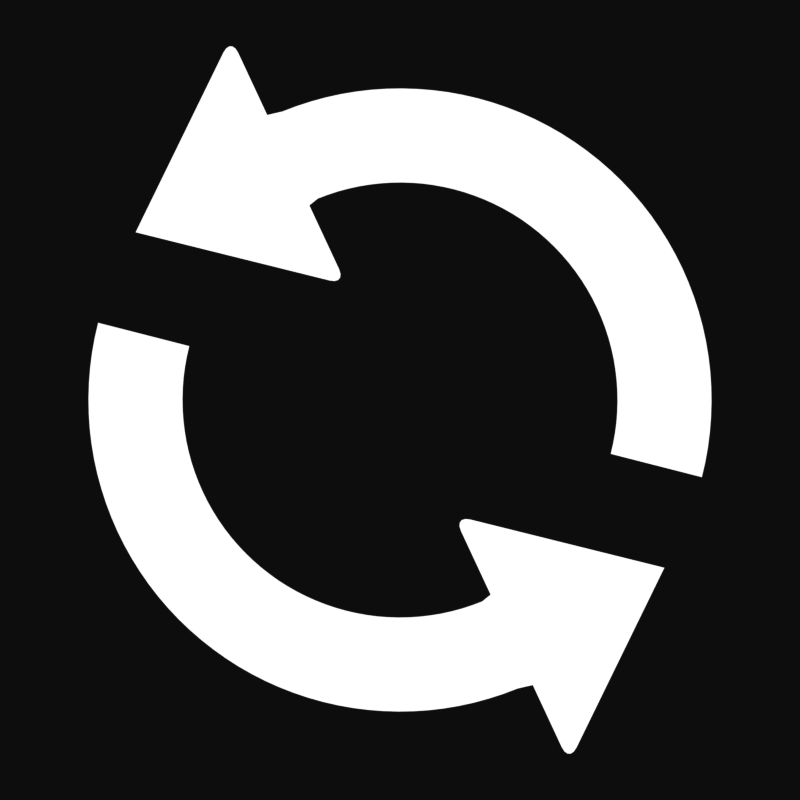 # Source: Refresh.blend  (saved by Blender 4.5.90; exported with 4.5.12 LTS)
import bpy
from mathutils import Matrix  # noqa: F401  (used for matrix-valued properties, if any)

bpy.ops.wm.read_factory_settings(use_empty=True)
scene = bpy.context.scene
scene.name = 'Scene'

# ---- collections
col_collection = bpy.data.collections.new('Collection'); scene.collection.children.link(col_collection)

# ---- materials (node trees are filled in below, after node groups)
mat_material_001 = bpy.data.materials.new('Material.001')

# ---- material node trees
mat_material_001.use_nodes = True; mat_material_001.node_tree.nodes.clear()
_N = mat_material_001.node_tree.nodes; _L = mat_material_001.node_tree.links
n0 = _N.new('ShaderNodeOutputMaterial'); n0.name = 'Material Output'; n0.location = (180, 100)
n1 = _N.new('ShaderNodeEmission'); n1.name = 'Emission'; n1.location = (-20, 100)
_L.new(n1.outputs[0], n0.inputs[0])
n0.is_active_output = True

# ---- world
world_world = bpy.data.worlds.new('World'); scene.world = world_world
world_world.use_nodes = True; world_world.node_tree.nodes.clear()
_N = world_world.node_tree.nodes; _L = world_world.node_tree.links
n0 = _N.new('ShaderNodeOutputWorld'); n0.name = 'World Output'; n0.location = (300, 300)
n1 = _N.new('ShaderNodeBackground'); n1.name = 'Background'; n1.location = (10, 300)
n1.inputs[0].default_value = (0.05088, 0.05088, 0.05088, 1.0)
_L.new(n1.outputs[0], n0.inputs[0])
n0.is_active_output = True
world_world.color = (0.05088, 0.05088, 0.05088)
world_world.use_sun_shadow = False
world_world.sun_shadow_jitter_overblur = 0.0

# ---- cameras
cam_camera = bpy.data.cameras.new('Camera')
cam_camera.type = 'ORTHO'
cam_camera.clip_end = 100.0
cam_camera.ortho_scale = 1.0

# ---- meshes
me_circle_001 = bpy.data.meshes.new('Circle.001')
me_circle_001.from_pydata([(-0.3012, 0.2472, 0.0), (-0.313, 0.2321, 0.0), (-0.324, 0.2165, 0.0), (-0.3342, 0.2003, 0.0), (-0.3436, 0.1837, 0.0), (-0.3522, 0.1666, 0.0), (-0.36, 0.1491, 0.0), (-0.3669, 0.1313, 0.0), (-0.3729, 0.1131, 0.0), (-0.378, 0.09468, 0.0), (-0.3822, 0.07602, 0.0), (-0.3854, 0.05717, 0.0), (-0.3878, 0.03819, 0.0), (-0.3892, 0.01912, 0.0), (-0.3897, 1.098e-08, 0.0), (-0.3892, -0.01912, 0.0), (-0.3878, -0.03819, 0.0), (-0.3854, -0.05717, 0.0), (-0.3822, -0.07602, 0.0), (-0.378, -0.09468, 0.0), (-0.3729, -0.1131, 0.0), (-0.3669, -0.1313, 0.0), (-0.36, -0.1491, 0.0), (-0.3522, -0.1666, 0.0), (-0.3436, -0.1837, 0.0), (-0.3342, -0.2003, 0.0), (-0.324, -0.2165, 0.0), (-0.313, -0.2321, 0.0), (-0.3012, -0.2472, 0.0), (-0.2887, -0.2617, 0.0), (-0.2755, -0.2755, 0.0), (-0.2617, -0.2887, 0.0), (-0.2472, -0.3012, 0.0), (-0.2321, -0.313, 0.0), (-0.2165, -0.324, 0.0), (-0.2003, -0.3342, 0.0), (-0.1837, -0.3436, 0.0), (-0.1666, -0.3522, 0.0), (-0.1491, -0.36, 0.0), (-0.1313, -0.3669, 0.0), (-0.1131, -0.3729, 0.0), (-0.09468, -0.378, 0.0), (-0.07602, -0.3822, 0.0), (-0.05717, -0.3854, 0.0), (-0.03819, -0.3878, 0.0), (-0.01912, -0.3892, 0.0), (-1.072e-08, -0.3933, 0.0), (-0.21, 0.1724, 0.0), (-0.2182, 0.1619, 0.0), (-0.2259, 0.151, 0.0), (-0.2331, 0.1397, 0.0), (-0.2396, 0.1281, 0.0), (-0.2456, 0.1162, 0.0), (-0.251, 0.104, 0.0), (-0.2558, 0.09154, 0.0), (-0.26, 0.07887, 0.0), (-0.2636, 0.06602, 0.0), (-0.2665, 0.05301, 0.0), (-0.2688, 0.03987, 0.0), (-0.2704, 0.02663, 0.0), (-0.2714, 0.01333, 0.0), (-0.2717, 6.702e-09, 0.0), (-0.2714, -0.01333, 0.0), (-0.2704, -0.02663, 0.0), (-0.2688, -0.03987, 0.0), (-0.2665, -0.05301, 0.0), (-0.2636, -0.06602, 0.0), (-0.26, -0.07887, 0.0), (-0.2558, -0.09154, 0.0), (-0.251, -0.104, 0.0), (-0.2456, -0.1162, 0.0), (-0.2396, -0.1281, 0.0), (-0.2331, -0.1397, 0.0), (-0.2259, -0.151, 0.0), (-0.2182, -0.1619, 0.0), (-0.21, -0.1724, 0.0), (-0.2013, -0.1825, 0.0), (-0.1921, -0.1921, 0.0), (-0.1825, -0.2013, 0.0), (-0.1724, -0.21, 0.0), (-0.1619, -0.2182, 0.0), (-0.151, -0.2259, 0.0), (-0.1397, -0.2331, 0.0), (-0.1281, -0.2396, 0.0), (-0.1162, -0.2456, 0.0), (-0.104, -0.251, 0.0), (-0.09154, -0.2558, 0.0), (-0.07887, -0.26, 0.0), (-0.06602, -0.2636, 0.0), (-0.05301, -0.2665, 0.0), (-0.03987, -0.2688, 0.0), (-0.02663, -0.2704, 0.0), (-0.01333, -0.2714, 0.0), (-3.209e-09, -0.2681, 0.0), (0.2112, -0.3297, 0.0), (-0.0003468, -0.1804, 0.0), (0.0166, -0.1723, 0.0), (0.0004828, -0.1743, 0.0), (0.00289, -0.1702, 0.0), (0.00664, -0.1684, 0.0), (0.01137, -0.1691, 0.0), (-0.0003468, -0.4791, 0.0), (0.0166, -0.4871, 0.0), (0.0004828, -0.4852, 0.0), (0.00289, -0.4893, 0.0), (0.00664, -0.4911, 0.0), (0.01137, -0.4903, 0.0)], [], [(36, 35, 82, 83), (37, 36, 83, 84), (38, 37, 84, 85), (39, 38, 85, 86), (40, 39, 86, 87), (41, 40, 87, 88), (42, 41, 88, 89), (43, 42, 89, 90), (44, 43, 90, 91), (45, 44, 91, 92), (46, 45, 92, 93), (1, 0, 47, 48), (2, 1, 48, 49), (3, 2, 49, 50), (4, 3, 50, 51), (5, 4, 51, 52), (6, 5, 52, 53), (7, 6, 53, 54), (8, 7, 54, 55), (9, 8, 55, 56), (10, 9, 56, 57), (11, 10, 57, 58), (12, 11, 58, 59), (13, 12, 59, 60), (14, 13, 60, 61), (15, 14, 61, 62), (16, 15, 62, 63), (17, 16, 63, 64), (18, 17, 64, 65), (19, 18, 65, 66), (20, 19, 66, 67), (21, 20, 67, 68), (22, 21, 68, 69), (23, 22, 69, 70), (24, 23, 70, 71), (25, 24, 71, 72), (26, 25, 72, 73), (27, 26, 73, 74), (28, 27, 74, 75), (29, 28, 75, 76), (30, 29, 76, 77), (31, 30, 77, 78), (32, 31, 78, 79), (33, 32, 79, 80), (34, 33, 80, 81), (35, 34, 81, 82), (96, 100, 99, 98, 97, 95, 101, 103, 104, 105, 106, 102, 94)])
_uv = me_circle_001.uv_layers.new(name='UVMap')
_uv.uv.foreach_set('vector', [0.0, 0.0, 0.0, 0.0, 0.0, 0.0, 0.0, 0.0, 0.0, 0.0, 0.0, 0.0, 0.0, 0.0, 0.0, 0.0, 0.0, 0.0, 0.0, 0.0, 0.0, 0.0, 0.0, 0.0, 0.0, 0.0, 0.0, 0.0, 0.0, 0.0, 0.0, 0.0, 0.0, 0.0, 0.0, 0.0, 0.0, 0.0, 0.0, 0.0, 0.0, 0.0, 0.0, 0.0, 0.0, 0.0, 0.0, 0.0, 0.0, 0.0, 0.0, 0.0, 0.0, 0.0, 0.0, 0.0, 0.0, 0.0, 0.0, 0.0, 0.0, 0.0, 0.0, 0.0, 0.0, 0.0, 0.0, 0.0, 0.0, 0.0, 0.0, 0.0, 0.0, 0.0, 0.0, 0.0, 0.0, 0.0, 0.0, 0.0, 0.0, 0.0, 0.0, 0.0, 0.0, 0.0, 0.0, 0.0, 0.0, 0.0, 0.0, 0.0, 0.0, 0.0, 0.0, 0.0, 0.0, 0.0, 0.0, 0.0, 0.0, 0.0, 0.0, 0.0, 0.0, 0.0, 0.0, 0.0, 0.0, 0.0, 0.0, 0.0, 0.0, 0.0, 0.0, 0.0, 0.0, 0.0, 0.0, 0.0, 0.0, 0.0, 0.0, 0.0, 0.0, 0.0, 0.0, 0.0, 0.0, 0.0, 0.0, 0.0, 0.0, 0.0, 0.0, 0.0, 0.0, 0.0, 0.0, 0.0, 0.0, 0.0, 0.0, 0.0, 0.0, 0.0, 0.0, 0.0, 0.0, 0.0, 0.0, 0.0, 0.0, 0.0, 0.0, 0.0, 0.0, 0.0, 0.0, 0.0, 0.0, 0.0, 0.0, 0.0, 0.0, 0.0, 0.0, 0.0, 0.0, 0.0, 0.0, 0.0, 0.0, 0.0, 0.0, 0.0, 0.0, 0.0, 0.0, 0.0, 0.0, 0.0, 0.0, 0.0, 0.0, 0.0, 0.0, 0.0, 0.0, 0.0, 0.0, 0.0, 0.0, 0.0, 0.0, 0.0, 0.0, 0.0, 0.0, 0.0, 0.0, 0.0, 0.0, 0.0, 0.0, 0.0, 0.0, 0.0, 0.0, 0.0, 0.0, 0.0, 0.0, 0.0, 0.0, 0.0, 0.0, 0.0, 0.0, 0.0, 0.0, 0.0, 0.0, 0.0, 0.0, 0.0, 0.0, 0.0, 0.0, 0.0, 0.0, 0.0, 0.0, 0.0, 0.0, 0.0, 0.0, 0.0, 0.0, 0.0, 0.0, 0.0, 0.0, 0.0, 0.0, 0.0, 0.0, 0.0, 0.0, 0.0, 0.0, 0.0, 0.0, 0.0, 0.0, 0.0, 0.0, 0.0, 0.0, 0.0, 0.0, 0.0, 0.0, 0.0, 0.0, 0.0, 0.0, 0.0, 0.0, 0.0, 0.0, 0.0, 0.0, 0.0, 0.0, 0.0, 0.0, 0.0, 0.0, 0.0, 0.0, 0.0, 0.0, 0.0, 0.0, 0.0, 0.0, 0.0, 0.0, 0.0, 0.0, 0.0, 0.0, 0.0, 0.0, 0.0, 0.0, 0.0, 0.0, 0.0, 0.0, 0.0, 0.0, 0.0, 0.0, 0.0, 0.0, 0.0, 0.0, 0.0, 0.0, 0.0, 0.0, 0.0, 0.0, 0.0, 0.0, 0.0, 0.0, 0.0, 0.0, 0.0, 0.0, 0.0, 0.0, 0.0, 0.0, 0.0, 0.0, 0.0, 0.0, 0.0, 0.0, 0.0, 0.0, 0.0, 0.0, 0.0, 0.0, 0.0, 0.0, 0.0, 0.0, 0.0, 0.0, 0.0, 0.0, 0.0, 0.0, 0.0, 0.0, 0.0, 0.0, 0.0, 0.0, 0.0, 0.0, 0.0, 0.0, 0.0, 0.0, 0.0, 0.0, 0.0, 0.0, 0.0, 0.0, 0.0, 0.0, 0.0, 0.0, 0.0, 0.0, 0.0, 0.0, 0.0, 0.0, 0.0, 0.0, 0.0, 0.0, 0.0, 0.0, 0.0, 0.0, 0.0, 0.0, 0.0, 0.0, 0.0, 0.0, 0.0, 0.0, 0.0])
me_circle_001.materials.append(mat_material_001)
me_circle_001.update()

# ---- objects
ob_camera = bpy.data.objects.new('Camera', cam_camera)
ob_circle = bpy.data.objects.new('Circle', me_circle_001)
ob_circle_001 = bpy.data.objects.new('Circle.001', me_circle_001)

# ---- transforms, parenting, visibility, modifiers, constraints
ob_camera.location = (0.0, 0.0, 9.601)
ob_camera.lock_rotations_4d = False
ob_camera.empty_display_type = 'ARROWS'
ob_camera.color = (0.0, 0.0, 0.0, 0.0)
ob_camera.display_type = 'WIRE'
ob_camera.lineart.crease_threshold = 0.0
ob_circle.location = (0.0, 0.0, 0.0)
ob_circle.rotation_euler = (0.0, -0.0, 0.4363)
ob_circle_001.location = (0.0, 0.0, 0.0)
ob_circle_001.rotation_euler = (0.0, -0.0, 3.578)

# ---- collection membership
col_collection.objects.link(ob_camera)
col_collection.objects.link(ob_circle)
col_collection.objects.link(ob_circle_001)

# ---- scene / render settings (as saved in the file)
scene.camera = ob_camera
scene.frame_start = 1; scene.frame_end = 250; scene.frame_set(0)
scene.render.engine = 'BLENDER_EEVEE_NEXT'
scene.render.image_settings.compression = 0
scene.render.resolution_x = 31
scene.render.resolution_y = 31
scene.render.fps = 30
scene.render.film_transparent = True
scene.render.use_motion_blur = True
scene.cycles.feature_set = 'EXPERIMENTAL'
scene.view_settings.view_transform = 'Raw'
bpy.context.view_layer.update()
